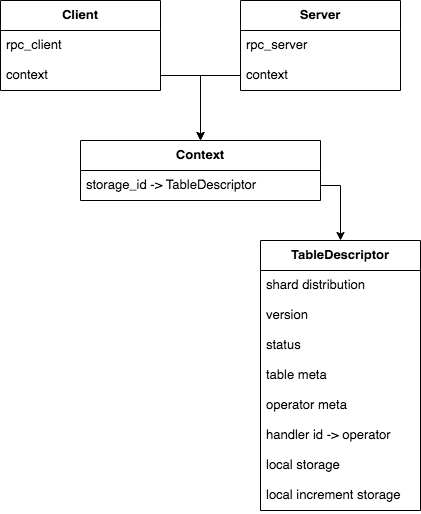

The diagram above was exported from draw.io. Its source (the exported page's mxGraphModel, read from the mxfile embedded in the PNG):
<mxGraphModel dx="739" dy="533" grid="1" gridSize="10" guides="1" tooltips="1" connect="1" arrows="1" fold="1" page="1" pageScale="1" pageWidth="827" pageHeight="1169" math="0" shadow="0">
  <root>
    <mxCell id="0" />
    <mxCell id="1" parent="0" />
    <mxCell id="2" value="TableDescriptor" style="swimlane;fontStyle=1;align=center;verticalAlign=top;childLayout=stackLayout;horizontal=1;startSize=30;horizontalStack=0;resizeParent=1;resizeParentMax=0;resizeLast=0;collapsible=1;marginBottom=0;fontSize=13;" parent="1" vertex="1">
      <mxGeometry x="380" y="320" width="160" height="270" as="geometry" />
    </mxCell>
    <mxCell id="3" value="shard distribution" style="text;strokeColor=none;fillColor=none;align=left;verticalAlign=top;spacingLeft=4;spacingRight=4;overflow=hidden;rotatable=0;points=[[0,0.5],[1,0.5]];portConstraint=eastwest;fontSize=13;" parent="2" vertex="1">
      <mxGeometry y="30" width="160" height="30" as="geometry" />
    </mxCell>
    <mxCell id="4" value="version" style="text;strokeColor=none;fillColor=none;align=left;verticalAlign=top;spacingLeft=4;spacingRight=4;overflow=hidden;rotatable=0;points=[[0,0.5],[1,0.5]];portConstraint=eastwest;fontSize=13;" parent="2" vertex="1">
      <mxGeometry y="60" width="160" height="30" as="geometry" />
    </mxCell>
    <mxCell id="5" value="status" style="text;strokeColor=none;fillColor=none;align=left;verticalAlign=top;spacingLeft=4;spacingRight=4;overflow=hidden;rotatable=0;points=[[0,0.5],[1,0.5]];portConstraint=eastwest;fontSize=13;" parent="2" vertex="1">
      <mxGeometry y="90" width="160" height="30" as="geometry" />
    </mxCell>
    <mxCell id="6" value="table meta" style="text;strokeColor=none;fillColor=none;align=left;verticalAlign=top;spacingLeft=4;spacingRight=4;overflow=hidden;rotatable=0;points=[[0,0.5],[1,0.5]];portConstraint=eastwest;fontSize=13;" parent="2" vertex="1">
      <mxGeometry y="120" width="160" height="30" as="geometry" />
    </mxCell>
    <mxCell id="7" value="operator meta" style="text;strokeColor=none;fillColor=none;align=left;verticalAlign=top;spacingLeft=4;spacingRight=4;overflow=hidden;rotatable=0;points=[[0,0.5],[1,0.5]];portConstraint=eastwest;fontSize=13;" parent="2" vertex="1">
      <mxGeometry y="150" width="160" height="30" as="geometry" />
    </mxCell>
    <mxCell id="8" value="handler id -&gt; operator" style="text;strokeColor=none;fillColor=none;align=left;verticalAlign=top;spacingLeft=4;spacingRight=4;overflow=hidden;rotatable=0;points=[[0,0.5],[1,0.5]];portConstraint=eastwest;fontSize=13;" parent="2" vertex="1">
      <mxGeometry y="180" width="160" height="30" as="geometry" />
    </mxCell>
    <mxCell id="9" value="local storage" style="text;strokeColor=none;fillColor=none;align=left;verticalAlign=top;spacingLeft=4;spacingRight=4;overflow=hidden;rotatable=0;points=[[0,0.5],[1,0.5]];portConstraint=eastwest;fontSize=13;" parent="2" vertex="1">
      <mxGeometry y="210" width="160" height="30" as="geometry" />
    </mxCell>
    <mxCell id="21" value="local increment storage" style="text;strokeColor=none;fillColor=none;align=left;verticalAlign=top;spacingLeft=4;spacingRight=4;overflow=hidden;rotatable=0;points=[[0,0.5],[1,0.5]];portConstraint=eastwest;fontSize=13;" parent="2" vertex="1">
      <mxGeometry y="240" width="160" height="30" as="geometry" />
    </mxCell>
    <mxCell id="10" value="Context" style="swimlane;fontStyle=1;align=center;verticalAlign=top;childLayout=stackLayout;horizontal=1;startSize=30;horizontalStack=0;resizeParent=1;resizeParentMax=0;resizeLast=0;collapsible=1;marginBottom=0;fontSize=13;" parent="1" vertex="1">
      <mxGeometry x="200" y="220" width="240" height="60" as="geometry" />
    </mxCell>
    <mxCell id="11" value="storage_id -&gt; TableDescriptor" style="text;strokeColor=none;fillColor=none;align=left;verticalAlign=top;spacingLeft=4;spacingRight=4;overflow=hidden;rotatable=0;points=[[0,0.5],[1,0.5]];portConstraint=eastwest;fontSize=13;" parent="10" vertex="1">
      <mxGeometry y="30" width="240" height="30" as="geometry" />
    </mxCell>
    <mxCell id="12" style="edgeStyle=orthogonalEdgeStyle;rounded=0;orthogonalLoop=1;jettySize=auto;html=1;exitX=1;exitY=0.5;exitDx=0;exitDy=0;entryX=0.5;entryY=0;entryDx=0;entryDy=0;fontSize=13;" parent="1" source="11" target="2" edge="1">
      <mxGeometry relative="1" as="geometry">
        <mxPoint x="460" y="240" as="targetPoint" />
      </mxGeometry>
    </mxCell>
    <mxCell id="13" value="Client" style="swimlane;fontStyle=1;align=center;verticalAlign=top;childLayout=stackLayout;horizontal=1;startSize=30;horizontalStack=0;resizeParent=1;resizeParentMax=0;resizeLast=0;collapsible=1;marginBottom=0;fontSize=13;" parent="1" vertex="1">
      <mxGeometry x="120" y="80" width="160" height="90" as="geometry" />
    </mxCell>
    <mxCell id="14" value="rpc_client" style="text;strokeColor=none;fillColor=none;align=left;verticalAlign=top;spacingLeft=4;spacingRight=4;overflow=hidden;rotatable=0;points=[[0,0.5],[1,0.5]];portConstraint=eastwest;fontSize=13;" parent="13" vertex="1">
      <mxGeometry y="30" width="160" height="30" as="geometry" />
    </mxCell>
    <mxCell id="15" value="context" style="text;strokeColor=none;fillColor=none;align=left;verticalAlign=top;spacingLeft=4;spacingRight=4;overflow=hidden;rotatable=0;points=[[0,0.5],[1,0.5]];portConstraint=eastwest;fontSize=13;" parent="13" vertex="1">
      <mxGeometry y="60" width="160" height="30" as="geometry" />
    </mxCell>
    <mxCell id="16" style="edgeStyle=orthogonalEdgeStyle;rounded=0;orthogonalLoop=1;jettySize=auto;html=1;entryX=0.5;entryY=0;entryDx=0;entryDy=0;fontSize=13;" parent="1" source="15" target="10" edge="1">
      <mxGeometry relative="1" as="geometry" />
    </mxCell>
    <mxCell id="17" value="Server" style="swimlane;fontStyle=1;align=center;verticalAlign=top;childLayout=stackLayout;horizontal=1;startSize=30;horizontalStack=0;resizeParent=1;resizeParentMax=0;resizeLast=0;collapsible=1;marginBottom=0;fontSize=13;" parent="1" vertex="1">
      <mxGeometry x="360" y="80" width="160" height="90" as="geometry" />
    </mxCell>
    <mxCell id="18" value="rpc_server" style="text;strokeColor=none;fillColor=none;align=left;verticalAlign=top;spacingLeft=4;spacingRight=4;overflow=hidden;rotatable=0;points=[[0,0.5],[1,0.5]];portConstraint=eastwest;fontSize=13;" parent="17" vertex="1">
      <mxGeometry y="30" width="160" height="30" as="geometry" />
    </mxCell>
    <mxCell id="19" value="context" style="text;strokeColor=none;fillColor=none;align=left;verticalAlign=top;spacingLeft=4;spacingRight=4;overflow=hidden;rotatable=0;points=[[0,0.5],[1,0.5]];portConstraint=eastwest;fontSize=13;" parent="17" vertex="1">
      <mxGeometry y="60" width="160" height="30" as="geometry" />
    </mxCell>
    <mxCell id="20" style="edgeStyle=orthogonalEdgeStyle;rounded=0;orthogonalLoop=1;jettySize=auto;html=1;exitX=0;exitY=0.5;exitDx=0;exitDy=0;fontSize=13;" parent="1" source="19" target="10" edge="1">
      <mxGeometry relative="1" as="geometry" />
    </mxCell>
  </root>
</mxGraphModel>